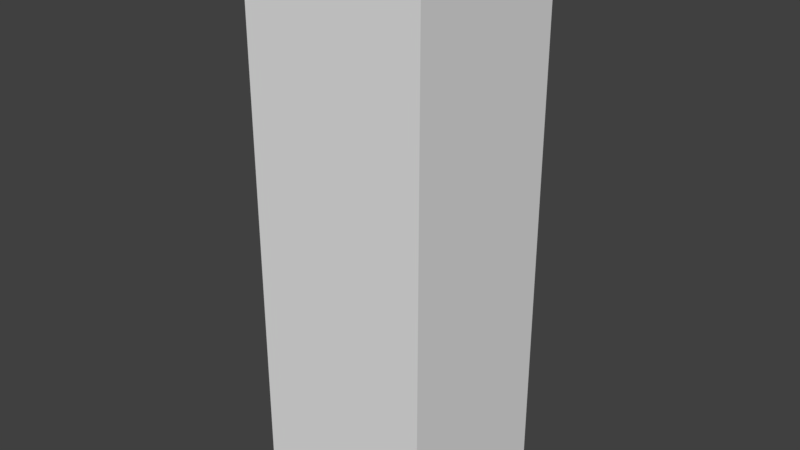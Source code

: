 # Source: ropelike.blend  (saved by Blender 2.79.0; exported with 4.5.12 LTS)
import bpy
from mathutils import Matrix  # noqa: F401  (used for matrix-valued properties, if any)

bpy.ops.wm.read_factory_settings(use_empty=True)
scene = bpy.context.scene
scene.name = 'Scene'

# ---- collections
col_collection_1 = bpy.data.collections.new('Collection 1'); scene.collection.children.link(col_collection_1)

# ---- world
world_world = bpy.data.worlds.new('World'); scene.world = world_world
world_world.color = (0.05088, 0.05088, 0.05088)
world_world.use_sun_shadow = False
world_world.sun_shadow_jitter_overblur = 0.0
world_world.cycles.sampling_method = 'MANUAL'

# ---- meshes
me_cube = bpy.data.meshes.new('Cube')
me_cube.from_pydata([(-3.2, -3.2, -6.414), (-3.2, -3.2, -0.01429), (-3.2, 3.2, -6.414), (-3.2, 3.2, -0.01429), (3.2, -3.2, -6.414), (3.2, -3.2, -0.01429), (3.2, 3.2, -6.414), (3.2, 3.2, -0.01429), (-3.2, -3.2, -3.214), (-3.2, 3.2, -3.214), (3.2, 3.2, -3.214), (3.2, -3.2, -3.214), (-3.2, 3.2, -4.814), (3.2, 3.2, -4.814), (3.2, -3.2, -4.814), (-3.2, -3.2, -4.814), (-3.2, -3.2, -1.614), (-3.2, 3.2, -1.614), (3.2, 3.2, -1.614), (3.2, -3.2, -1.614)], [], [(16, 1, 3, 17), (17, 3, 7, 18), (18, 7, 5, 19), (19, 5, 1, 16), (2, 6, 4, 0), (7, 3, 1, 5), (14, 11, 8, 15), (13, 10, 11, 14), (12, 9, 10, 13), (15, 8, 9, 12), (0, 15, 12, 2), (2, 12, 13, 6), (6, 13, 14, 4), (4, 14, 15, 0), (11, 19, 16, 8), (10, 18, 19, 11), (9, 17, 18, 10), (8, 16, 17, 9)])
_uv = me_cube.uv_layers.new(name='UVMap')
_uv.uv.foreach_set('vector', [0.08333, 1.0, 2.91e-08, 1.0, 0.0, 0.6667, 0.08333, 0.6667, 0.08333, 0.3333, 4.996e-08, 0.3333, 0.0, 4.967e-08, 0.08333, 3.725e-08, 1.0, 0.25, 1.0, 0.3333, 0.6667, 0.3333, 0.6667, 0.25, 1.242e-08, 0.4167, 0.0, 0.3333, 0.3333, 0.3333, 0.3333, 0.4167, 0.3333, 0.3333, 0.3333, 7.451e-08, 0.6667, 0.0, 0.6667, 0.3333, 0.6667, 0.3333, 0.6667, 0.6667, 0.3333, 0.6667, 0.3333, 0.3333, 2.484e-08, 0.5833, 1.242e-08, 0.5, 0.3333, 0.5, 0.3333, 0.5833, 1.0, 0.08333, 1.0, 0.1667, 0.6667, 0.1667, 0.6667, 0.08333, 0.25, 0.3333, 0.1667, 0.3333, 0.1667, 3.725e-08, 0.25, 0.0, 0.25, 1.0, 0.1667, 1.0, 0.1667, 0.6667, 0.25, 0.6667, 0.3333, 1.0, 0.25, 1.0, 0.25, 0.6667, 0.3333, 0.6667, 0.3333, 0.3333, 0.25, 0.3333, 0.25, 0.0, 0.3333, 0.0, 1.0, 0.0, 1.0, 0.08333, 0.6667, 0.08333, 0.6667, 2.484e-08, 2.484e-08, 0.6667, 2.484e-08, 0.5833, 0.3333, 0.5833, 0.3333, 0.6667, 1.242e-08, 0.5, 1.242e-08, 0.4167, 0.3333, 0.4167, 0.3333, 0.5, 1.0, 0.1667, 1.0, 0.25, 0.6667, 0.25, 0.6667, 0.1667, 0.1667, 0.3333, 0.08333, 0.3333, 0.08333, 3.725e-08, 0.1667, 3.725e-08, 0.1667, 1.0, 0.08333, 1.0, 0.08333, 0.6667, 0.1667, 0.6667])
me_cube.use_remesh_preserve_volume = False
me_cube.use_remesh_preserve_attributes = False
me_cube.use_mirror_vertex_groups = False
me_cube.update()
arm_armature = bpy.data.armatures.new('Armature')  # bones are not reproduced

# ---- objects
ob_armature = bpy.data.objects.new('Armature', arm_armature)
ob_cube = bpy.data.objects.new('Cube', me_cube)

# ---- transforms, parenting, visibility, modifiers, constraints
ob_armature.location = (0.0, 0.0, 0.0)
ob_armature.lineart.crease_threshold = 0.0
ob_cube.parent = ob_armature
ob_cube.location = (0.0, 0.0, 0.0)
ob_cube.scale = (0.3244, 0.3082, 1.0)
ob_cube.show_wire = True
ob_cube.show_all_edges = True
ob_cube.lineart.crease_threshold = 0.0
_vg = ob_cube.vertex_groups.new(name='b0')
for _i, _w in zip([1, 3, 5, 7, 16, 17, 18, 19], [0.7826, 0.8013, 0.8013, 0.7826, 0.1146, 0.1166, 0.1146, 0.1166]): _vg.add([_i], _w, 'REPLACE')
_vg = ob_cube.vertex_groups.new(name='b1')
for _i, _w in zip([0, 1, 2, 3, 4, 5, 6, 7, 8, 9, 10, 11, 12, 13, 14, 15, 16, 17, 18, 19], [0.09713, 0.2128, 0.09623, 0.1945, 0.03261, 0.1945, 0.02467, 0.2128, 0.8574, 0.8571, 0.8564, 0.8563, 0.1356, 0.1284, 0.1288, 0.1358, 0.8668, 0.8648, 0.8667, 0.8647]): _vg.add([_i], _w, 'REPLACE')
_vg = ob_cube.vertex_groups.new(name='b2')
for _i, _w in zip([0, 2, 4, 6, 8, 9, 10, 11, 12, 13, 14, 15], [0.5797, 0.5743, 0.2465, 0.2228, 0.1178, 0.1177, 0.1124, 0.1127, 0.8094, 0.7661, 0.7689, 0.8102]): _vg.add([_i], _w, 'REPLACE')
_vg = ob_cube.vertex_groups.new(name='b3')
for _i, _w in zip([0, 2, 4, 6, 12, 13, 14, 15], [0.3213, 0.3276, 0.7114, 0.7391, 0.0523, 0.103, 0.09974, 0.05136]): _vg.add([_i], _w, 'REPLACE')
_m = ob_cube.modifiers.new('Armature', 'ARMATURE')
_m.object = ob_armature

# ---- collection membership
col_collection_1.objects.link(ob_armature)
col_collection_1.objects.link(ob_cube)

# ---- scene / render settings (as saved in the file)
scene.frame_start = 0; scene.frame_end = 10; scene.frame_set(0)
scene.render.engine = 'BLENDER_EEVEE_NEXT'
scene.render.resolution_percentage = 50
scene.render.dither_intensity = 0.0
scene.cycles.use_denoising = False
scene.cycles.samples = 128
scene.cycles.sampling_pattern = 'TABULATED_SOBOL'
scene.cycles.use_adaptive_sampling = False
scene.cycles.use_light_tree = False
scene.cycles.blur_glossy = 0.0
scene.cycles.sample_clamp_indirect = 0.0
scene.view_settings.view_transform = 'Standard'
bpy.context.view_layer.update()

# ---- added for rendering (the .blend has no active camera and no usable light): camera, sun
cam_auto = bpy.data.cameras.new('AutoCamera')
cam_auto.lens = 50.0
cam_auto.sensor_width = 36.0
cam_auto.clip_end = 1000.0
ob_auto_camera = bpy.data.objects.new('AutoCamera', cam_auto)
scene.collection.objects.link(ob_auto_camera)
ob_auto_camera.location = (6.48716, -7.78459, 1.97544)
ob_auto_camera.rotation_euler = (1.09748, -7.21219e-08, 0.694738)
scene.camera = ob_auto_camera
light_auto_sun = bpy.data.lights.new('AutoSun', 'SUN')
light_auto_sun.energy = 3.0
light_auto_sun.angle = 0.0523599
ob_auto_sun = bpy.data.objects.new('AutoSun', light_auto_sun)
scene.collection.objects.link(ob_auto_sun)
ob_auto_sun.rotation_euler = (0.872665, 0.174533, 0.523599)
bpy.context.view_layer.update()
